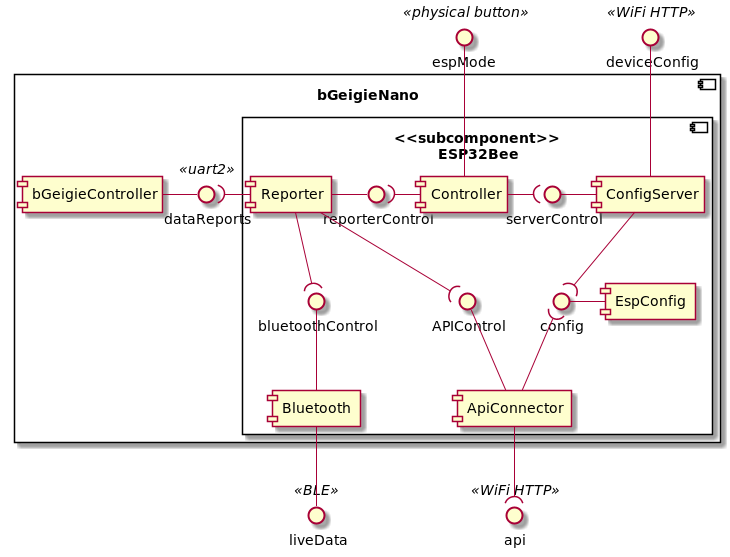

The diagram above was rendered by PlantUML. Its source (embedded in the PNG):
@startuml

interface espMode<<physical button>>
interface deviceConfig<<WiFi HTTP>>
interface liveData<<BLE>>
interface api<<WiFi HTTP>>

component bGeigieNano\n {
    interface dataReports<<uart2>>
    component bGeigieController

    component <<subcomponent>>\nESP32Bee\n {
        interface IBL as "bluetoothControl"
        interface IAP as "APIControl"
        interface reporterControl
        interface serverControl
        component Controller
        component Reporter
        component ConfigServer
        component ApiConnector
        component Bluetooth
        component EspConfig

        ConfigServer -[hidden]> EspConfig

        Controller -( serverControl
        serverControl - ConfigServer
        dataReports )- Reporter
        config )-u- ConfigServer
        config - EspConfig
        deviceConfig -d- ConfigServer
        espMode -d- Controller
        Controller -l-( reporterControl
        Reporter -r- reporterControl
        IBL )-u- Reporter
        IBL -d- Bluetooth
        IAP )-u- Reporter
        IAP -d- ApiConnector
        ApiConnector -u-( config

        liveData -u- Bluetooth
        api )-u- ApiConnector
    }

    bGeigieController - dataReports

}

@enduml